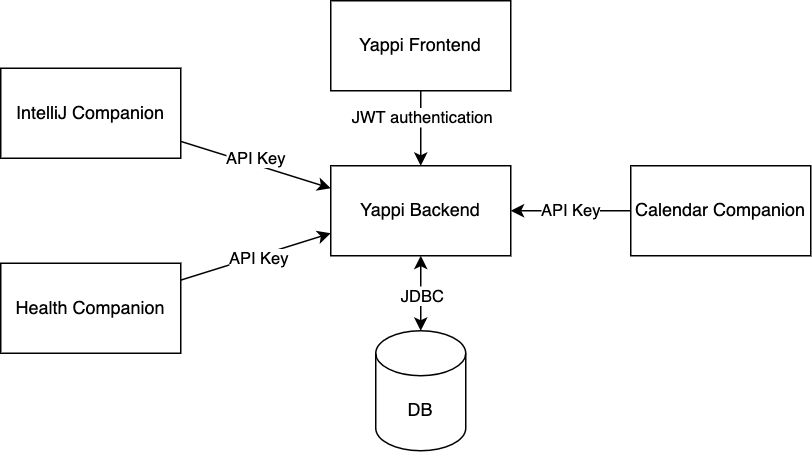

The diagram above was exported from draw.io. Its source (the exported page's mxGraphModel, read from the mxfile embedded in the PNG):
<mxGraphModel dx="975" dy="1146" grid="1" gridSize="10" guides="1" tooltips="1" connect="1" arrows="1" fold="1" page="1" pageScale="1" pageWidth="827" pageHeight="1169" math="0" shadow="0">
  <root>
    <mxCell id="0" />
    <mxCell id="1" parent="0" />
    <mxCell id="2" value="Yappi Backend" style="rounded=0;whiteSpace=wrap;html=1;" parent="1" vertex="1">
      <mxGeometry x="330" y="360" width="120" height="60" as="geometry" />
    </mxCell>
    <mxCell id="3" value="Yappi Frontend" style="rounded=0;whiteSpace=wrap;html=1;" parent="1" vertex="1">
      <mxGeometry x="330" y="250" width="120" height="60" as="geometry" />
    </mxCell>
    <mxCell id="4" value="DB" style="shape=cylinder3;whiteSpace=wrap;html=1;boundedLbl=1;backgroundOutline=1;size=15;" parent="1" vertex="1">
      <mxGeometry x="360" y="470" width="60" height="80" as="geometry" />
    </mxCell>
    <mxCell id="12" style="edgeStyle=none;html=1;entryX=0;entryY=0.25;entryDx=0;entryDy=0;" parent="1" source="5" target="2" edge="1">
      <mxGeometry relative="1" as="geometry" />
    </mxCell>
    <mxCell id="15" value="&lt;span style=&quot;color: rgb(0, 0, 0);&quot;&gt;API Key&lt;/span&gt;" style="edgeLabel;html=1;align=center;verticalAlign=middle;resizable=0;points=[];" parent="12" vertex="1" connectable="0">
      <mxGeometry x="-0.436" y="3" relative="1" as="geometry">
        <mxPoint x="20" y="5" as="offset" />
      </mxGeometry>
    </mxCell>
    <mxCell id="5" value="IntelliJ Companion" style="rounded=0;whiteSpace=wrap;html=1;" parent="1" vertex="1">
      <mxGeometry x="110" y="295" width="120" height="60" as="geometry" />
    </mxCell>
    <mxCell id="16" value="API Key" style="edgeStyle=none;html=1;entryX=1;entryY=0.5;entryDx=0;entryDy=0;" parent="1" source="6" target="2" edge="1">
      <mxGeometry relative="1" as="geometry" />
    </mxCell>
    <mxCell id="6" value="Calendar Companion" style="rounded=0;whiteSpace=wrap;html=1;" parent="1" vertex="1">
      <mxGeometry x="530" y="360" width="120" height="60" as="geometry" />
    </mxCell>
    <mxCell id="13" style="edgeStyle=none;html=1;entryX=0;entryY=0.75;entryDx=0;entryDy=0;" parent="1" source="7" target="2" edge="1">
      <mxGeometry relative="1" as="geometry" />
    </mxCell>
    <mxCell id="14" value="API Key" style="edgeLabel;html=1;align=center;verticalAlign=middle;resizable=0;points=[];" parent="13" vertex="1" connectable="0">
      <mxGeometry x="0.0343" y="-1" relative="1" as="geometry">
        <mxPoint as="offset" />
      </mxGeometry>
    </mxCell>
    <mxCell id="7" value="Health Companion" style="rounded=0;whiteSpace=wrap;html=1;" parent="1" vertex="1">
      <mxGeometry x="110" y="425" width="120" height="60" as="geometry" />
    </mxCell>
    <mxCell id="8" value="" style="endArrow=classic;startArrow=classic;html=1;exitX=0.5;exitY=0;exitDx=0;exitDy=0;exitPerimeter=0;entryX=0.5;entryY=1;entryDx=0;entryDy=0;" parent="1" source="4" target="2" edge="1">
      <mxGeometry width="50" height="50" relative="1" as="geometry">
        <mxPoint x="340" y="450" as="sourcePoint" />
        <mxPoint x="390" y="410" as="targetPoint" />
      </mxGeometry>
    </mxCell>
    <mxCell id="17" value="JDBC" style="edgeLabel;html=1;align=center;verticalAlign=middle;resizable=0;points=[];" parent="8" vertex="1" connectable="0">
      <mxGeometry x="-0.04" relative="1" as="geometry">
        <mxPoint as="offset" />
      </mxGeometry>
    </mxCell>
    <mxCell id="9" value="" style="endArrow=classic;html=1;entryX=0.5;entryY=0;entryDx=0;entryDy=0;exitX=0.5;exitY=1;exitDx=0;exitDy=0;" parent="1" source="3" target="2" edge="1">
      <mxGeometry width="50" height="50" relative="1" as="geometry">
        <mxPoint x="220" y="480" as="sourcePoint" />
        <mxPoint x="270" y="430" as="targetPoint" />
      </mxGeometry>
    </mxCell>
    <mxCell id="11" value="JWT authentication" style="edgeLabel;html=1;align=center;verticalAlign=middle;resizable=0;points=[];" parent="9" vertex="1" connectable="0">
      <mxGeometry x="-0.32" relative="1" as="geometry">
        <mxPoint as="offset" />
      </mxGeometry>
    </mxCell>
  </root>
</mxGraphModel>